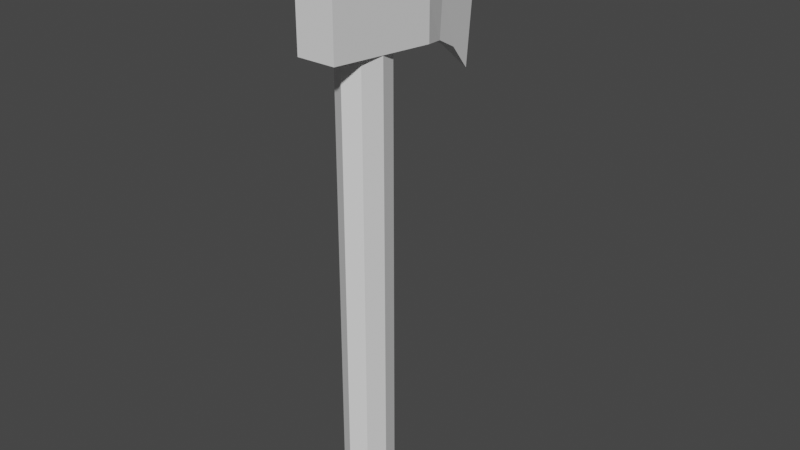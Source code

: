 # Source: axe.blend  (saved by Blender 4.0.36; exported with 4.5.12 LTS)
import bpy
from mathutils import Matrix  # noqa: F401  (used for matrix-valued properties, if any)

bpy.ops.wm.read_factory_settings(use_empty=True)
scene = bpy.context.scene
scene.name = 'Scene'

# ---- world
world_world = bpy.data.worlds.new('World'); scene.world = world_world
world_world.use_nodes = True; world_world.node_tree.nodes.clear()
_N = world_world.node_tree.nodes; _L = world_world.node_tree.links
n0 = _N.new('ShaderNodeOutputWorld'); n0.name = 'World Output'; n0.location = (300, 300)
n1 = _N.new('ShaderNodeBackground'); n1.name = 'Background'; n1.location = (10, 300)
n1.inputs[0].default_value = (0.05088, 0.05088, 0.05088, 1.0)
_L.new(n1.outputs[0], n0.inputs[0])
n0.is_active_output = True
world_world.color = (0.05088, 0.05088, 0.05088)
world_world.use_sun_shadow = False
world_world.sun_shadow_jitter_overblur = 0.0

# ---- meshes
me_cylinder = bpy.data.meshes.new('Cylinder')
me_cylinder.from_pydata([(0.0, 1.0, -1.0), (-0.925, -2.0, 0.7), (0.0, 1.0, 1.0), (-0.925, -2.0, 0.9), (-1.125, 2.0, 0.67), (0.7071, 0.7071, -1.0), (0.7071, 0.7071, 1.0), (-1.125, 2.0, 0.93), (0.925, -2.0, 0.7), (1.0, 0.0, -1.0), (1.0, 0.0, 1.0), (0.925, -2.0, 0.9), (1.125, 2.0, 0.67), (0.7071, -0.7071, -1.0), (0.7071, -0.7071, 1.0), (1.125, 2.0, 0.93), (-0.625, 3.0, 0.95), (0.0, -1.0, -1.0), (0.0, -1.0, 1.0), (-0.625, 3.0, 0.65), (-0.7071, -0.7071, -1.0), (0.625, 3.0, 0.65), (0.625, 3.0, 0.95), (-0.7071, -0.7071, 1.0), (-1.0, 0.0, -1.0), (-0.325, 4.0, 1.0), (-0.325, 4.0, 0.6), (-1.0, 0.0, 1.0), (-0.7071, 0.7071, -1.0), (0.325, 4.0, 0.6), (-0.7071, 0.7071, 1.0), (0.325, 4.0, 1.0), (-0.01832, 5.0, 1.1), (-0.01832, 5.0, 0.5), (0.025, 5.0, 0.5), (0.025, 5.0, 1.1), (-0.925, -2.0, 0.8), (-1.125, 2.0, 0.8), (1.125, 2.0, 0.8), (0.925, -2.0, 0.8), (-0.625, 3.1, 0.8), (0.625, 3.1, 0.8), (-0.325, 4.2, 0.8), (0.325, 4.2, 0.8), (-0.01832, 5.3, 0.8), (0.025, 5.3, 0.8), (0.5937, 0.7541, 0.6793), (0.679, 0.7188, 0.9204), (0.0, 1.0, 0.6775), (0.0, 1.0, 0.9225), (0.7071, 0.7071, 0.6797), (0.7071, 0.7071, 0.9203), (1.0, 0.0, 0.685), (1.0, 0.0, 0.915), (0.7071, -0.7071, 0.6903), (0.7071, -0.7071, 0.9097), (0.0, -1.0, 0.6925), (0.0, -1.0, 0.9075), (-0.5977, -0.7524, 0.6906), (-0.6751, -0.7203, 0.9096), (-0.7071, -0.7071, 0.6903), (-0.7071, -0.7071, 0.9097), (-1.0, 0.0, 0.685), (-1.0, 0.0, 0.915), (-0.7071, 0.7071, 0.6797), (-0.7071, 0.7071, 0.9203)], [], [(2, 6, 51, 47, 49), (5, 0, 48, 46, 50), (51, 6, 10, 53), (52, 9, 5, 50), (53, 10, 14, 55), (54, 13, 9, 52), (55, 14, 18, 57), (56, 17, 13, 54), (57, 18, 23, 61, 59), (60, 20, 17, 56, 58), (61, 23, 27, 63), (24, 20, 60, 62), (18, 14, 10, 6, 2, 30, 27, 23), (63, 27, 30, 65), (28, 24, 62, 64), (30, 2, 49, 65), (0, 28, 64, 48), (28, 0, 5, 9, 13, 17, 20, 24), (36, 3, 7, 37), (37, 7, 16, 40), (38, 15, 11, 39), (39, 11, 3, 36), (50, 46, 12, 8, 1, 58, 56, 54, 52), (60, 58, 1, 4, 12, 46, 48, 64, 62), (59, 3, 11, 15, 47, 51, 53, 55, 57), (47, 15, 7, 3, 59, 61, 63, 65, 49), (16, 22, 31, 25), (38, 12, 21, 41), (12, 4, 19, 21), (7, 15, 22, 16), (29, 26, 33, 34), (40, 16, 25, 42), (41, 21, 29, 43), (21, 19, 26, 29), (44, 32, 35, 45), (25, 31, 35, 32), (42, 25, 32, 44), (43, 29, 34, 45), (31, 43, 45, 35), (26, 42, 44, 33), (33, 44, 45, 34), (22, 41, 43, 31), (19, 40, 42, 26), (15, 38, 41, 22), (8, 39, 36, 1), (12, 38, 39, 8), (4, 37, 40, 19), (1, 36, 37, 4)])
me_cylinder.polygons.foreach_set('material_index', [0, 0, 0, 0, 0, 0, 0, 0, 0, 0, 0, 0, 0, 0, 0, 0, 0, 0, 568, 568, 568, 568, 568, 568, 568, 568, 568, 568, 568, 568, 568, 568, 568, 568, 568, 568, 568, 568, 568, 568, 568, 568, 568, 568, 568, 568, 568, 568])
_uv = me_cylinder.uv_layers.new(name='UVMap')
_uv.uv.foreach_set('vector', [0.9017, 0.06637, 0.9017, 0.008069, 0.9102, 0.008069, 0.9102, 0.01039, 0.91, 0.06637, 0.6658, 0.9894, 0.6075, 0.9894, 0.6075, 0.8087, 0.6565, 0.8085, 0.6658, 0.8084, 0.8976, 0.5854, 0.889, 0.5854, 0.889, 0.5037, 0.8982, 0.5037, 0.08985, 0.8104, 0.08985, 0.9919, 0.008069, 0.9919, 0.008069, 0.811, 0.8982, 0.5037, 0.889, 0.5037, 0.889, 0.4384, 0.8987, 0.4384, 0.1551, 0.8099, 0.1551, 0.9919, 0.08985, 0.9919, 0.08985, 0.8104, 0.8618, 0.7994, 0.8521, 0.7994, 0.8521, 0.7186, 0.8621, 0.7186, 0.7674, 0.65, 0.7674, 0.8323, 0.6866, 0.8323, 0.6866, 0.6502, 0.8621, 0.7186, 0.8521, 0.7186, 0.8521, 0.65, 0.8618, 0.65, 0.8619, 0.6531, 0.836, 0.6502, 0.836, 0.8323, 0.7674, 0.8323, 0.7674, 0.65, 0.8254, 0.6502, 0.8879, 0.7986, 0.8782, 0.7986, 0.8782, 0.7174, 0.8874, 0.7174, 0.8055, 0.6205, 0.7242, 0.6205, 0.7242, 0.4384, 0.8055, 0.439, 0.8855, 0.364, 0.8272, 0.4223, 0.7448, 0.4223, 0.6866, 0.364, 0.6866, 0.2816, 0.7449, 0.2233, 0.8273, 0.2233, 0.8856, 0.2816, 0.8874, 0.7174, 0.8782, 0.7174, 0.8782, 0.65, 0.8868, 0.65, 0.8729, 0.6205, 0.8055, 0.6205, 0.8055, 0.439, 0.8729, 0.4396, 0.9017, 0.1488, 0.9017, 0.06637, 0.91, 0.06637, 0.9102, 0.1488, 0.6075, 0.9894, 0.5251, 0.9894, 0.5251, 0.8084, 0.6075, 0.8087, 0.8855, 0.06634, 0.8855, 0.1488, 0.8272, 0.2071, 0.7448, 0.2071, 0.6866, 0.1488, 0.6866, 0.06641, 0.7448, 0.008097, 0.8272, 0.008069, 0.6166, 0.7535, 0.6058, 0.7531, 0.6154, 0.3281, 0.6294, 0.3286, 0.6294, 0.3286, 0.6154, 0.3281, 0.6161, 0.2348, 0.6325, 0.2248, 0.5672, 0.4184, 0.5532, 0.418, 0.5682, 0.008069, 0.5789, 0.008377, 0.6973, 0.6339, 0.6866, 0.6339, 0.6866, 0.4384, 0.6973, 0.4384, 0.3116, 0.2996, 0.3238, 0.3047, 0.2666, 0.4388, 0.2881, 0.008069, 0.4874, 0.008069, 0.4521, 0.1424, 0.3878, 0.1158, 0.3116, 0.1473, 0.28, 0.2235, 0.4639, 0.1473, 0.4521, 0.1424, 0.4874, 0.008069, 0.5089, 0.4388, 0.2666, 0.4388, 0.3238, 0.3047, 0.3878, 0.3311, 0.4639, 0.2996, 0.4955, 0.2235, 0.202, 0.6559, 0.2289, 0.7937, 0.02961, 0.7937, 0.008069, 0.3629, 0.05612, 0.5009, 0.05308, 0.5022, 0.02153, 0.5783, 0.05308, 0.6545, 0.1293, 0.686, 0.05612, 0.5009, 0.008069, 0.3629, 0.2504, 0.3629, 0.2289, 0.7937, 0.202, 0.6559, 0.2054, 0.6545, 0.237, 0.5783, 0.2054, 0.5022, 0.1293, 0.4706, 0.1966, 0.2552, 0.06193, 0.2552, 0.09424, 0.1474, 0.1643, 0.1474, 0.5672, 0.4184, 0.5812, 0.4188, 0.58, 0.5368, 0.5635, 0.5468, 0.2666, 0.4388, 0.5089, 0.4388, 0.4551, 0.5466, 0.3204, 0.5466, 0.2504, 0.3629, 0.008069, 0.3629, 0.06193, 0.2552, 0.1966, 0.2552, 0.3528, 0.6544, 0.4228, 0.6544, 0.3897, 0.7624, 0.3851, 0.7624, 0.6325, 0.2248, 0.6161, 0.2348, 0.6136, 0.1367, 0.6358, 0.1164, 0.5635, 0.5468, 0.58, 0.5368, 0.5821, 0.6494, 0.56, 0.6695, 0.3204, 0.5466, 0.4551, 0.5466, 0.4228, 0.6544, 0.3528, 0.6544, 0.1312, 0.008069, 0.1312, 0.03938, 0.1266, 0.03938, 0.1266, 0.008069, 0.1643, 0.1474, 0.09424, 0.1474, 0.1266, 0.03938, 0.1312, 0.03938, 0.6358, 0.1164, 0.6136, 0.1367, 0.6058, 0.03861, 0.6391, 0.008069, 0.56, 0.6695, 0.5821, 0.6494, 0.5897, 0.7621, 0.5565, 0.7923, 0.5391, 0.6481, 0.56, 0.6695, 0.5565, 0.7923, 0.5251, 0.7602, 0.6567, 0.138, 0.6358, 0.1164, 0.6391, 0.008069, 0.6704, 0.04056, 0.3897, 0.7624, 0.3897, 0.7937, 0.3851, 0.7937, 0.3851, 0.7624, 0.5477, 0.5359, 0.5635, 0.5468, 0.56, 0.6695, 0.5391, 0.6481, 0.6484, 0.2358, 0.6325, 0.2248, 0.6358, 0.1164, 0.6567, 0.138, 0.5532, 0.418, 0.5672, 0.4184, 0.5635, 0.5468, 0.5477, 0.5359, 0.7081, 0.6339, 0.6973, 0.6339, 0.6973, 0.4384, 0.7081, 0.4384, 0.5812, 0.4188, 0.5672, 0.4184, 0.5789, 0.008377, 0.5897, 0.008685, 0.6434, 0.329, 0.6294, 0.3286, 0.6325, 0.2248, 0.6484, 0.2358, 0.6274, 0.7538, 0.6166, 0.7535, 0.6294, 0.3286, 0.6434, 0.329])
me_cylinder.update()

# ---- objects
ob_axe = bpy.data.objects.new('Axe', me_cylinder)

# ---- transforms, parenting, visibility, modifiers, constraints
ob_axe.location = (0.0, 0.0, 0.0)
ob_axe.scale = (0.75, 1.0, 10.0)

# ---- collection membership
scene.collection.objects.link(ob_axe)

# ---- scene / render settings (as saved in the file)
scene.frame_start = 1; scene.frame_end = 250; scene.frame_set(1)
scene.render.engine = 'BLENDER_EEVEE_NEXT'
scene.cycles.sampling_pattern = 'TABULATED_SOBOL'
scene.cycles.use_light_tree = False
scene.view_settings.view_transform = 'Filmic'
bpy.context.view_layer.update()

# ---- added for rendering (the .blend has no active camera and no usable light): camera, sun
cam_auto = bpy.data.cameras.new('AutoCamera')
cam_auto.lens = 50.0
cam_auto.sensor_width = 36.0
cam_auto.clip_end = 1000.0
ob_auto_camera = bpy.data.objects.new('AutoCamera', cam_auto)
scene.collection.objects.link(ob_auto_camera)
ob_auto_camera.location = (20.6293, -23.1052, 17.0035)
ob_auto_camera.rotation_euler = (1.09748, -7.21219e-08, 0.694738)
scene.camera = ob_auto_camera
light_auto_sun = bpy.data.lights.new('AutoSun', 'SUN')
light_auto_sun.energy = 3.0
light_auto_sun.angle = 0.0523599
ob_auto_sun = bpy.data.objects.new('AutoSun', light_auto_sun)
scene.collection.objects.link(ob_auto_sun)
ob_auto_sun.rotation_euler = (0.872665, 0.174533, 0.523599)
bpy.context.view_layer.update()

